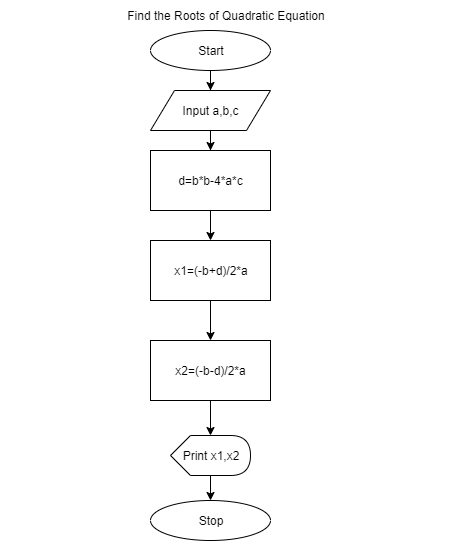

The diagram above was exported from draw.io. Its source (the exported page's mxGraphModel, read from the mxfile embedded in the PNG):
<mxGraphModel dx="790" dy="257" grid="1" gridSize="10" guides="1" tooltips="1" connect="1" arrows="1" fold="1" page="1" pageScale="1" pageWidth="850" pageHeight="1100" math="0" shadow="0">
  <root>
    <mxCell id="0" />
    <mxCell id="1" parent="0" />
    <mxCell id="LVDQv-t0Os1zpG6a7a9v-1" value="Find the Roots of Quadratic Equation" style="text;html=1;strokeColor=none;fillColor=none;align=center;verticalAlign=middle;whiteSpace=wrap;rounded=0;" vertex="1" parent="1">
      <mxGeometry x="160" y="10" width="450" height="30" as="geometry" />
    </mxCell>
    <mxCell id="LVDQv-t0Os1zpG6a7a9v-14" value="" style="edgeStyle=orthogonalEdgeStyle;rounded=0;orthogonalLoop=1;jettySize=auto;html=1;" edge="1" parent="1" source="LVDQv-t0Os1zpG6a7a9v-2">
      <mxGeometry relative="1" as="geometry">
        <mxPoint x="370" y="100" as="targetPoint" />
      </mxGeometry>
    </mxCell>
    <mxCell id="LVDQv-t0Os1zpG6a7a9v-2" value="Start" style="ellipse;whiteSpace=wrap;html=1;" vertex="1" parent="1">
      <mxGeometry x="310" y="40" width="120" height="40" as="geometry" />
    </mxCell>
    <mxCell id="LVDQv-t0Os1zpG6a7a9v-16" value="" style="edgeStyle=orthogonalEdgeStyle;rounded=0;orthogonalLoop=1;jettySize=auto;html=1;" edge="1" parent="1" source="LVDQv-t0Os1zpG6a7a9v-3" target="LVDQv-t0Os1zpG6a7a9v-4">
      <mxGeometry relative="1" as="geometry" />
    </mxCell>
    <mxCell id="LVDQv-t0Os1zpG6a7a9v-3" value="Input a,b,c" style="shape=parallelogram;perimeter=parallelogramPerimeter;whiteSpace=wrap;html=1;" vertex="1" parent="1">
      <mxGeometry x="310" y="100" width="120" height="40" as="geometry" />
    </mxCell>
    <mxCell id="LVDQv-t0Os1zpG6a7a9v-17" value="" style="edgeStyle=orthogonalEdgeStyle;rounded=0;orthogonalLoop=1;jettySize=auto;html=1;" edge="1" parent="1" source="LVDQv-t0Os1zpG6a7a9v-4" target="LVDQv-t0Os1zpG6a7a9v-5">
      <mxGeometry relative="1" as="geometry" />
    </mxCell>
    <mxCell id="LVDQv-t0Os1zpG6a7a9v-4" value="d=b*b-4*a*c" style="rounded=0;whiteSpace=wrap;html=1;" vertex="1" parent="1">
      <mxGeometry x="310" y="160" width="120" height="60" as="geometry" />
    </mxCell>
    <mxCell id="LVDQv-t0Os1zpG6a7a9v-7" value="" style="edgeStyle=orthogonalEdgeStyle;rounded=0;orthogonalLoop=1;jettySize=auto;html=1;" edge="1" parent="1" source="LVDQv-t0Os1zpG6a7a9v-5" target="LVDQv-t0Os1zpG6a7a9v-6">
      <mxGeometry relative="1" as="geometry" />
    </mxCell>
    <mxCell id="LVDQv-t0Os1zpG6a7a9v-5" value="x1=(-b+d)/2*a" style="rounded=0;whiteSpace=wrap;html=1;" vertex="1" parent="1">
      <mxGeometry x="310" y="250" width="120" height="60" as="geometry" />
    </mxCell>
    <mxCell id="LVDQv-t0Os1zpG6a7a9v-9" value="" style="edgeStyle=orthogonalEdgeStyle;rounded=0;orthogonalLoop=1;jettySize=auto;html=1;" edge="1" parent="1" source="LVDQv-t0Os1zpG6a7a9v-6" target="LVDQv-t0Os1zpG6a7a9v-8">
      <mxGeometry relative="1" as="geometry" />
    </mxCell>
    <mxCell id="LVDQv-t0Os1zpG6a7a9v-6" value="x2=(-b-d)/2*a" style="rounded=0;whiteSpace=wrap;html=1;" vertex="1" parent="1">
      <mxGeometry x="310" y="350" width="120" height="60" as="geometry" />
    </mxCell>
    <mxCell id="LVDQv-t0Os1zpG6a7a9v-19" value="" style="edgeStyle=orthogonalEdgeStyle;rounded=0;orthogonalLoop=1;jettySize=auto;html=1;entryX=0.5;entryY=0;entryDx=0;entryDy=0;" edge="1" parent="1" source="LVDQv-t0Os1zpG6a7a9v-8" target="LVDQv-t0Os1zpG6a7a9v-10">
      <mxGeometry relative="1" as="geometry">
        <mxPoint x="370" y="580" as="targetPoint" />
      </mxGeometry>
    </mxCell>
    <mxCell id="LVDQv-t0Os1zpG6a7a9v-8" value="Print x1,x2" style="shape=display;whiteSpace=wrap;html=1;" vertex="1" parent="1">
      <mxGeometry x="330" y="445" width="80" height="40" as="geometry" />
    </mxCell>
    <mxCell id="LVDQv-t0Os1zpG6a7a9v-10" value="Stop" style="ellipse;whiteSpace=wrap;html=1;" vertex="1" parent="1">
      <mxGeometry x="310" y="510" width="120" height="40" as="geometry" />
    </mxCell>
  </root>
</mxGraphModel>